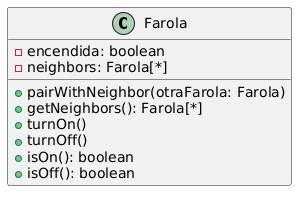

The diagram above was rendered by PlantUML. Its source (embedded in the PNG):
@startuml
class Farola {
 - encendida: boolean
 - neighbors: Farola[*]
 + pairWithNeighbor(otraFarola: Farola)
 + getNeighbors(): Farola[*]
 + turnOn()
 + turnOff()
 + isOn(): boolean
 + isOff(): boolean
}
@enduml